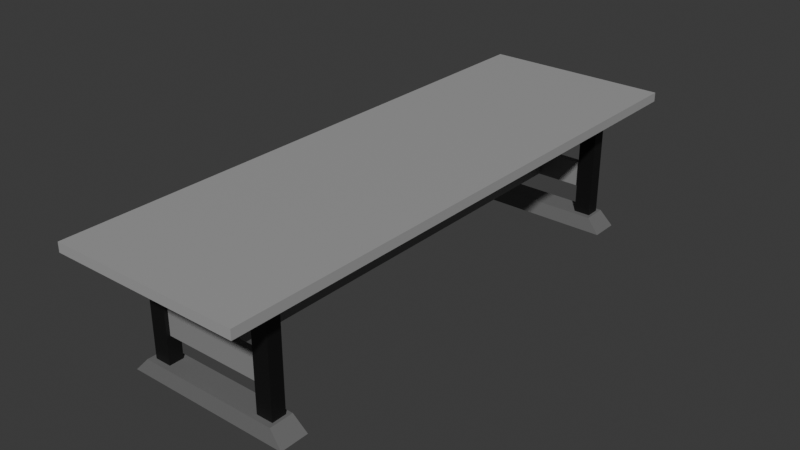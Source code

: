 # Source: Long_Table.blend  (saved by Blender 4.5.90; exported with 4.5.12 LTS)
import bpy
from mathutils import Matrix  # noqa: F401  (used for matrix-valued properties, if any)

bpy.ops.wm.read_factory_settings(use_empty=True)
scene = bpy.context.scene
scene.name = 'Scene'

# ---- collections
col_collection = bpy.data.collections.new('Collection'); scene.collection.children.link(col_collection)

# ---- materials (node trees are filled in below, after node groups)
mat_tabletop = bpy.data.materials.new('Tabletop')
mat_table_legs = bpy.data.materials.new('Table Legs')
mat_tablebottom = bpy.data.materials.new('Tablebottom')
mat_center = bpy.data.materials.new('Center')

# ---- material node trees
mat_tabletop.use_nodes = True; mat_tabletop.node_tree.nodes.clear()
_N = mat_tabletop.node_tree.nodes; _L = mat_tabletop.node_tree.links
n0 = _N.new('ShaderNodeBsdfPrincipled'); n0.name = 'Principled BSDF'; n0.location = (-200, 100)
n1 = _N.new('ShaderNodeOutputMaterial'); n1.name = 'Material Output'; n1.location = (200, 100)
n2 = _N.new('ShaderNodeRGB'); n2.name = 'RGB'; n2.location = (-424, 72)
n2.outputs[0].default_value = (0.3736, 0.3736, 0.3736, 1.0)
_L.new(n0.outputs[0], n1.inputs[0])
_L.new(n2.outputs[0], n0.inputs[0])
n1.is_active_output = True
mat_table_legs.use_nodes = True; mat_table_legs.node_tree.nodes.clear()
_N = mat_table_legs.node_tree.nodes; _L = mat_table_legs.node_tree.links
n0 = _N.new('ShaderNodeBsdfPrincipled'); n0.name = 'Principled BSDF'; n0.location = (-200, 100)
n1 = _N.new('ShaderNodeOutputMaterial'); n1.name = 'Material Output'; n1.location = (200, 100)
n2 = _N.new('ShaderNodeRGB'); n2.name = 'RGB'; n2.location = (-481, 58)
n2.outputs[0].default_value = (0.003936, 0.003936, 0.003936, 1.0)
_L.new(n0.outputs[0], n1.inputs[0])
_L.new(n2.outputs[0], n0.inputs[0])
n1.is_active_output = True
mat_tablebottom.use_nodes = True; mat_tablebottom.node_tree.nodes.clear()
_N = mat_tablebottom.node_tree.nodes; _L = mat_tablebottom.node_tree.links
n0 = _N.new('ShaderNodeBsdfPrincipled'); n0.name = 'Principled BSDF'; n0.location = (-200, 100)
n1 = _N.new('ShaderNodeOutputMaterial'); n1.name = 'Material Output'; n1.location = (200, 100)
n2 = _N.new('ShaderNodeRGB'); n2.name = 'RGB'; n2.location = (-431, 96)
n2.outputs[0].default_value = (0.1587, 0.1587, 0.1587, 1.0)
_L.new(n0.outputs[0], n1.inputs[0])
_L.new(n2.outputs[0], n0.inputs[0])
n1.is_active_output = True
mat_center.use_nodes = True; mat_center.node_tree.nodes.clear()
_N = mat_center.node_tree.nodes; _L = mat_center.node_tree.links
n0 = _N.new('ShaderNodeBsdfPrincipled'); n0.name = 'Principled BSDF'; n0.location = (-200, 100)
n1 = _N.new('ShaderNodeOutputMaterial'); n1.name = 'Material Output'; n1.location = (200, 100)
n2 = _N.new('ShaderNodeRGB'); n2.name = 'RGB'; n2.location = (-417, 60)
n2.outputs[0].default_value = (0.2581, 0.2581, 0.2581, 1.0)
_L.new(n0.outputs[0], n1.inputs[0])
_L.new(n2.outputs[0], n0.inputs[0])
n1.is_active_output = True

# ---- world
world_world = bpy.data.worlds.new('World'); scene.world = world_world
world_world.use_nodes = True; world_world.node_tree.nodes.clear()
_N = world_world.node_tree.nodes; _L = world_world.node_tree.links
n0 = _N.new('ShaderNodeOutputWorld'); n0.name = 'World Output'; n0.location = (200, 100)
n1 = _N.new('ShaderNodeBackground'); n1.name = 'Background'; n1.location = (-200, 100)
n1.inputs[0].default_value = (0.05088, 0.05088, 0.05088, 1.0)
_L.new(n1.outputs[0], n0.inputs[0])
n0.is_active_output = True
world_world.color = (0.05088, 0.05088, 0.05088)
world_world.sun_shadow_jitter_overblur = 0.0

# ---- meshes
me_cube_004 = bpy.data.meshes.new('Cube.004')
me_cube_004.from_pydata([(-1.944, -5.875, 2.59), (-1.944, -5.875, 2.781), (-1.944, 5.856, 2.59), (-1.944, 5.856, 2.781), (1.939, -5.875, 2.59), (1.939, -5.875, 2.781), (1.939, 5.856, 2.59), (1.939, 5.856, 2.781)], [], [(0, 1, 3, 2), (2, 3, 7, 6), (6, 7, 5, 4), (4, 5, 1, 0), (2, 6, 4, 0), (7, 3, 1, 5)])
_uv = me_cube_004.uv_layers.new(name='UVMap')
_uv.uv.foreach_set('vector', [0.7248, 0.9526, 0.7093, 0.9526, 0.7093, -2.39e-08, 0.7248, -2.272e-08, 0.9381, 0.7809, 0.9226, 0.7809, 0.9226, 0.4656, 0.9381, 0.4656, 0.7404, 0.9526, 0.7248, 0.9526, 0.7248, -2.272e-08, 0.7404, -2.155e-08, 0.9537, 0.7809, 0.9381, 0.7809, 0.9381, 0.4656, 0.9537, 0.4656, 0.3153, 0.9526, 0.0, 0.9526, 0.0, 0.0, 0.3153, 0.0, 0.6306, 0.9526, 0.3153, 0.9526, 0.3153, 0.0, 0.6306, 0.0])
me_cube_004.materials.append(mat_tabletop)
me_cube_004.update()
me_cube_005 = bpy.data.meshes.new('Cube.005')
me_cube_005.from_pydata([(1.052, -4.742, 0.288), (1.052, -4.742, 2.572), (1.052, -4.449, 0.288), (1.052, -4.449, 2.572), (1.396, -4.742, 0.288), (1.396, -4.742, 2.572), (1.396, -4.449, 0.288), (1.396, -4.449, 2.572)], [], [(0, 1, 3, 2), (2, 3, 7, 6), (6, 7, 5, 4), (4, 5, 1, 0), (2, 6, 4, 0), (7, 3, 1, 5)])
_uv = me_cube_005.uv_layers.new(name='UVMap')
_uv.uv.foreach_set('vector', [0.9226, 0.9664, 0.9226, 0.7809, 0.9464, 0.7809, 0.9464, 0.9664, 0.8947, 0.4656, 0.8947, 0.2801, 0.9226, 0.2801, 0.9226, 0.4656, 0.9464, 0.9664, 0.9464, 0.7809, 0.9701, 0.7809, 0.9701, 0.9664, 0.8947, 0.6511, 0.8947, 0.4656, 0.9226, 0.4656, 0.9226, 0.6511, 0.8942, 0.8796, 0.8942, 0.9075, 0.8705, 0.9075, 0.8705, 0.8796, 0.918, 0.8796, 0.918, 0.9075, 0.8942, 0.9075, 0.8942, 0.8796])
me_cube_005.materials.append(mat_table_legs)
me_cube_005.update()
me_cube = bpy.data.meshes.new('Cube')
me_cube.from_pydata([(-1.727, -4.901, 0.01065), (-1.46, -4.855, 0.3056), (-1.727, -4.314, 0.01065), (-1.46, -4.359, 0.3056), (1.722, -4.901, 0.01065), (1.455, -4.855, 0.3056), (1.722, -4.314, 0.01065), (1.455, -4.359, 0.3056)], [], [(0, 1, 3, 2), (2, 3, 7, 6), (6, 7, 5, 4), (4, 5, 1, 0), (2, 6, 4, 0), (7, 3, 1, 5)])
_uv = me_cube.uv_layers.new(name='UVMap')
_uv.uv.foreach_set('vector', [0.788, 0.2801, 0.7917, 0.2584, 0.832, 0.2584, 0.8357, 0.2801, 0.8947, 0.2801, 0.8705, 0.2584, 0.8705, 0.02169, 0.8947, -2.165e-10, 0.8357, 5.011e-09, 0.832, 0.02169, 0.7917, 0.02169, 0.788, 1.411e-09, 0.8947, 0.8403, 0.8705, 0.8186, 0.8705, 0.5819, 0.8947, 0.5602, 0.8357, 0.2801, 0.8357, 0.5602, 0.788, 0.5602, 0.788, 0.2801, 0.832, 0.02169, 0.832, 0.2584, 0.7917, 0.2584, 0.7917, 0.02169])
me_cube.materials.append(mat_tablebottom)
me_cube.update()
me_cube_001 = bpy.data.meshes.new('Cube.001')
me_cube_001.from_pydata([(-1.052, -4.665, 0.8558), (-1.052, -4.665, 1.377), (-1.052, -4.526, 0.8558), (-1.052, -4.526, 1.377), (1.047, -4.665, 0.8558), (1.047, -4.665, 1.377), (1.047, -4.526, 0.8558), (1.047, -4.526, 1.377)], [], [(0, 1, 3, 2), (2, 3, 7, 6), (6, 7, 5, 4), (4, 5, 1, 0), (2, 6, 4, 0), (7, 3, 1, 5)])
_uv = me_cube_001.uv_layers.new(name='UVMap')
_uv.uv.foreach_set('vector', [0.9052, 0.8796, 0.9052, 0.8373, 0.9165, 0.8373, 0.9165, 0.8796, 0.7827, 0.7306, 0.7404, 0.7306, 0.7404, 0.5602, 0.7827, 0.5602, 0.9189, 0.2278, 0.9189, 0.1855, 0.9302, 0.1855, 0.9302, 0.2278, 0.825, 0.7306, 0.7827, 0.7306, 0.7827, 0.5602, 0.825, 0.5602, 0.6977, 0.7374, 0.6977, 0.9079, 0.6864, 0.9079, 0.6864, 0.7374, 0.709, 0.7374, 0.709, 0.9079, 0.6977, 0.9079, 0.6977, 0.7374])
me_cube_001.materials.append(mat_center)
me_cube_001.update()
me_cube_007 = bpy.data.meshes.new('Cube.007')
me_cube_007.from_pydata([(-0.1096, -4.55, 0.887), (-0.1096, -4.55, 1.371), (-0.1096, 4.531, 0.887), (-0.1096, 4.531, 1.371), (0.1044, -4.55, 0.887), (0.1044, -4.55, 1.371), (0.1044, 4.531, 0.887), (0.1044, 4.531, 1.371)], [], [(0, 1, 3, 2), (2, 3, 7, 6), (6, 7, 5, 4), (4, 5, 1, 0), (2, 6, 4, 0), (7, 3, 1, 5)])
_uv = me_cube_007.uv_layers.new(name='UVMap')
_uv.uv.foreach_set('vector', [0.6699, 0.7374, 0.6306, 0.7374, 0.6306, 8.887e-09, 0.6699, 1.186e-08, 0.8705, 0.8796, 0.8705, 0.8403, 0.8878, 0.8403, 0.8878, 0.8796, 0.7093, 0.7374, 0.6699, 0.7374, 0.6699, -2.687e-08, 0.7093, -2.39e-08, 0.8878, 0.8796, 0.8878, 0.8403, 0.9052, 0.8403, 0.9052, 0.8796, 0.8531, 0.7374, 0.8357, 0.7374, 0.8357, 0.0, 0.8531, 0.0, 0.8705, 0.7374, 0.8531, 0.7374, 0.8531, 0.0, 0.8705, 0.0])
me_cube_007.materials.append(mat_center)
me_cube_007.update()
me_cube_008 = bpy.data.meshes.new('Cube.008')
me_cube_008.from_pydata([(-1.362, -4.742, 0.288), (-1.362, -4.742, 2.572), (-1.362, -4.449, 0.288), (-1.362, -4.449, 2.572), (-1.019, -4.742, 0.288), (-1.019, -4.742, 2.572), (-1.019, -4.449, 0.288), (-1.019, -4.449, 2.572)], [], [(0, 1, 3, 2), (2, 3, 7, 6), (6, 7, 5, 4), (4, 5, 1, 0), (2, 6, 4, 0), (7, 3, 1, 5)])
_uv = me_cube_008.uv_layers.new(name='UVMap')
_uv.uv.foreach_set('vector', [0.9468, 0.1855, 0.9468, 0.0, 0.9706, 0.0, 0.9706, 0.1855, 0.8947, 0.8366, 0.8947, 0.6511, 0.9226, 0.6511, 0.9226, 0.8366, 0.9505, 0.4656, 0.9505, 0.2801, 0.9743, 0.2801, 0.9743, 0.4656, 0.6306, 0.923, 0.6306, 0.7374, 0.6585, 0.7374, 0.6585, 0.923, 0.7641, 0.9011, 0.7641, 0.929, 0.7404, 0.929, 0.7404, 0.9011, 0.7879, 0.9011, 0.7879, 0.929, 0.7641, 0.929, 0.7641, 0.9011])
me_cube_008.materials.append(mat_table_legs)
me_cube_008.update()
me_cube_009 = bpy.data.meshes.new('Cube.009')
me_cube_009.from_pydata([(1.052, 4.507, 0.288), (1.052, 4.507, 2.572), (1.052, 4.8, 0.288), (1.052, 4.8, 2.572), (1.396, 4.507, 0.288), (1.396, 4.507, 2.572), (1.396, 4.8, 0.288), (1.396, 4.8, 2.572)], [], [(0, 1, 3, 2), (2, 3, 7, 6), (6, 7, 5, 4), (4, 5, 1, 0), (2, 6, 4, 0), (7, 3, 1, 5)])
_uv = me_cube_009.uv_layers.new(name='UVMap')
_uv.uv.foreach_set('vector', [0.9537, 0.6511, 0.9537, 0.4656, 0.9774, 0.4656, 0.9774, 0.6511, 0.6585, 0.923, 0.6585, 0.7374, 0.6864, 0.7374, 0.6864, 0.923, 0.9701, 0.9664, 0.9701, 0.7809, 0.9939, 0.7809, 0.9939, 0.9664, 0.8357, 0.923, 0.8357, 0.7374, 0.8636, 0.7374, 0.8636, 0.923, 0.8117, 0.9011, 0.8117, 0.929, 0.7879, 0.929, 0.7879, 0.9011, 0.8354, 0.9011, 0.8354, 0.929, 0.8117, 0.929, 0.8117, 0.9011])
me_cube_009.materials.append(mat_table_legs)
me_cube_009.update()
me_cube_010 = bpy.data.meshes.new('Cube.010')
me_cube_010.from_pydata([(-1.727, 4.348, 0.01065), (-1.46, 4.393, 0.3056), (-1.727, 4.935, 0.01065), (-1.46, 4.89, 0.3056), (1.722, 4.348, 0.01065), (1.455, 4.393, 0.3056), (1.722, 4.935, 0.01065), (1.455, 4.89, 0.3056)], [], [(0, 1, 3, 2), (2, 3, 7, 6), (6, 7, 5, 4), (4, 5, 1, 0), (2, 6, 4, 0), (7, 3, 1, 5)])
_uv = me_cube_010.uv_layers.new(name='UVMap')
_uv.uv.foreach_set('vector', [0.7404, 0.2801, 0.744, 0.2584, 0.7843, 0.2584, 0.788, 0.2801, 0.8947, 0.5602, 0.8705, 0.5385, 0.8705, 0.3018, 0.8947, 0.2801, 0.788, 1.411e-09, 0.7843, 0.02169, 0.744, 0.02169, 0.7404, -2.189e-09, 0.9189, 0.2801, 0.8947, 0.2584, 0.8947, 0.02169, 0.9189, -8.068e-09, 0.788, 0.2801, 0.788, 0.5602, 0.7404, 0.5602, 0.7404, 0.2801, 0.7843, 0.02169, 0.7843, 0.2584, 0.744, 0.2584, 0.744, 0.02169])
me_cube_010.materials.append(mat_tablebottom)
me_cube_010.update()
me_cube_011 = bpy.data.meshes.new('Cube.011')
me_cube_011.from_pydata([(-1.052, 4.584, 0.8558), (-1.052, 4.584, 1.377), (-1.052, 4.723, 0.8558), (-1.052, 4.723, 1.377), (1.047, 4.584, 0.8558), (1.047, 4.584, 1.377), (1.047, 4.723, 0.8558), (1.047, 4.723, 1.377)], [], [(0, 1, 3, 2), (2, 3, 7, 6), (6, 7, 5, 4), (4, 5, 1, 0), (2, 6, 4, 0), (7, 3, 1, 5)])
_uv = me_cube_011.uv_layers.new(name='UVMap')
_uv.uv.foreach_set('vector', [0.9189, 0.2702, 0.9189, 0.2278, 0.9302, 0.2278, 0.9302, 0.2702, 0.7827, 0.9011, 0.7404, 0.9011, 0.7404, 0.7306, 0.7827, 0.7306, 0.9302, 0.2278, 0.9302, 0.1855, 0.9415, 0.1855, 0.9415, 0.2278, 0.825, 0.9011, 0.7827, 0.9011, 0.7827, 0.7306, 0.825, 0.7306, 0.9887, 0.4656, 0.9887, 0.636, 0.9774, 0.636, 0.9774, 0.4656, 1.0, 0.4656, 1.0, 0.636, 0.9887, 0.636, 0.9887, 0.4656])
me_cube_011.materials.append(mat_center)
me_cube_011.update()
me_cube_012 = bpy.data.meshes.new('Cube.012')
me_cube_012.from_pydata([(-1.362, 4.507, 0.288), (-1.362, 4.507, 2.572), (-1.362, 4.8, 0.288), (-1.362, 4.8, 2.572), (-1.019, 4.507, 0.288), (-1.019, 4.507, 2.572), (-1.019, 4.8, 0.288), (-1.019, 4.8, 2.572)], [], [(0, 1, 3, 2), (2, 3, 7, 6), (6, 7, 5, 4), (4, 5, 1, 0), (2, 6, 4, 0), (7, 3, 1, 5)])
_uv = me_cube_012.uv_layers.new(name='UVMap')
_uv.uv.foreach_set('vector', [0.9706, 0.1855, 0.9706, 0.0, 0.9944, 0.0, 0.9944, 0.1855, 0.9189, 0.1855, 0.9189, 0.0, 0.9468, 0.0, 0.9468, 0.1855, 0.9743, 0.4656, 0.9743, 0.2801, 0.998, 0.2801, 0.998, 0.4656, 0.9226, 0.4656, 0.9226, 0.2801, 0.9505, 0.2801, 0.9505, 0.4656, 0.8942, 0.9075, 0.8942, 0.9354, 0.8705, 0.9354, 0.8705, 0.9075, 0.918, 0.9075, 0.918, 0.9354, 0.8942, 0.9354, 0.8942, 0.9075])
me_cube_012.materials.append(mat_table_legs)
me_cube_012.update()

# ---- objects
ob_table = bpy.data.objects.new('Table', me_cube_004)
ob_cube = bpy.data.objects.new('Cube', me_cube_005)
ob_cube_001 = bpy.data.objects.new('Cube.001', me_cube)
ob_cube_002 = bpy.data.objects.new('Cube.002', me_cube_001)
ob_cube_004 = bpy.data.objects.new('Cube.004', me_cube_007)
ob_cube_003 = bpy.data.objects.new('Cube.003', me_cube_008)
ob_cube_005 = bpy.data.objects.new('Cube.005', me_cube_009)
ob_cube_006 = bpy.data.objects.new('Cube.006', me_cube_010)
ob_cube_007 = bpy.data.objects.new('Cube.007', me_cube_011)
ob_cube_008 = bpy.data.objects.new('Cube.008', me_cube_012)

# ---- transforms, parenting, visibility, modifiers, constraints
ob_table.location = (0.0, 0.0, 0.0)
ob_cube.location = (0.0, 0.0, 0.0)
ob_cube_001.location = (0.0, 0.0, 0.0)
ob_cube_002.location = (0.0, 0.0, 0.0)
ob_cube_004.location = (0.0, 0.0, 0.0)
ob_cube_003.location = (0.0, 0.0, 0.0)
ob_cube_005.location = (0.0, 0.0, 0.0)
ob_cube_006.location = (0.0, 0.0, 0.0)
ob_cube_007.location = (0.0, 0.0, 0.0)
ob_cube_008.location = (0.0, 0.0, 0.0)

# ---- collection membership
col_collection.objects.link(ob_table)
col_collection.objects.link(ob_cube)
col_collection.objects.link(ob_cube_001)
col_collection.objects.link(ob_cube_002)
col_collection.objects.link(ob_cube_004)
col_collection.objects.link(ob_cube_003)
col_collection.objects.link(ob_cube_005)
col_collection.objects.link(ob_cube_006)
col_collection.objects.link(ob_cube_007)
col_collection.objects.link(ob_cube_008)

# ---- scene / render settings (as saved in the file)
scene.frame_start = 1; scene.frame_end = 250; scene.frame_set(1)
scene.render.engine = 'BLENDER_EEVEE_NEXT'
bpy.context.view_layer.update()

# ---- added for rendering (the .blend has no active camera and no usable light): camera, sun
cam_auto = bpy.data.cameras.new('AutoCamera')
cam_auto.lens = 50.0
cam_auto.sensor_width = 36.0
cam_auto.clip_end = 1000.0
ob_auto_camera = bpy.data.objects.new('AutoCamera', cam_auto)
scene.collection.objects.link(ob_auto_camera)
ob_auto_camera.location = (11.7139, -14.0694, 10.7692)
ob_auto_camera.rotation_euler = (1.09748, -7.21219e-08, 0.694738)
scene.camera = ob_auto_camera
light_auto_sun = bpy.data.lights.new('AutoSun', 'SUN')
light_auto_sun.energy = 3.0
light_auto_sun.angle = 0.0523599
ob_auto_sun = bpy.data.objects.new('AutoSun', light_auto_sun)
scene.collection.objects.link(ob_auto_sun)
ob_auto_sun.rotation_euler = (0.872665, 0.174533, 0.523599)
bpy.context.view_layer.update()
